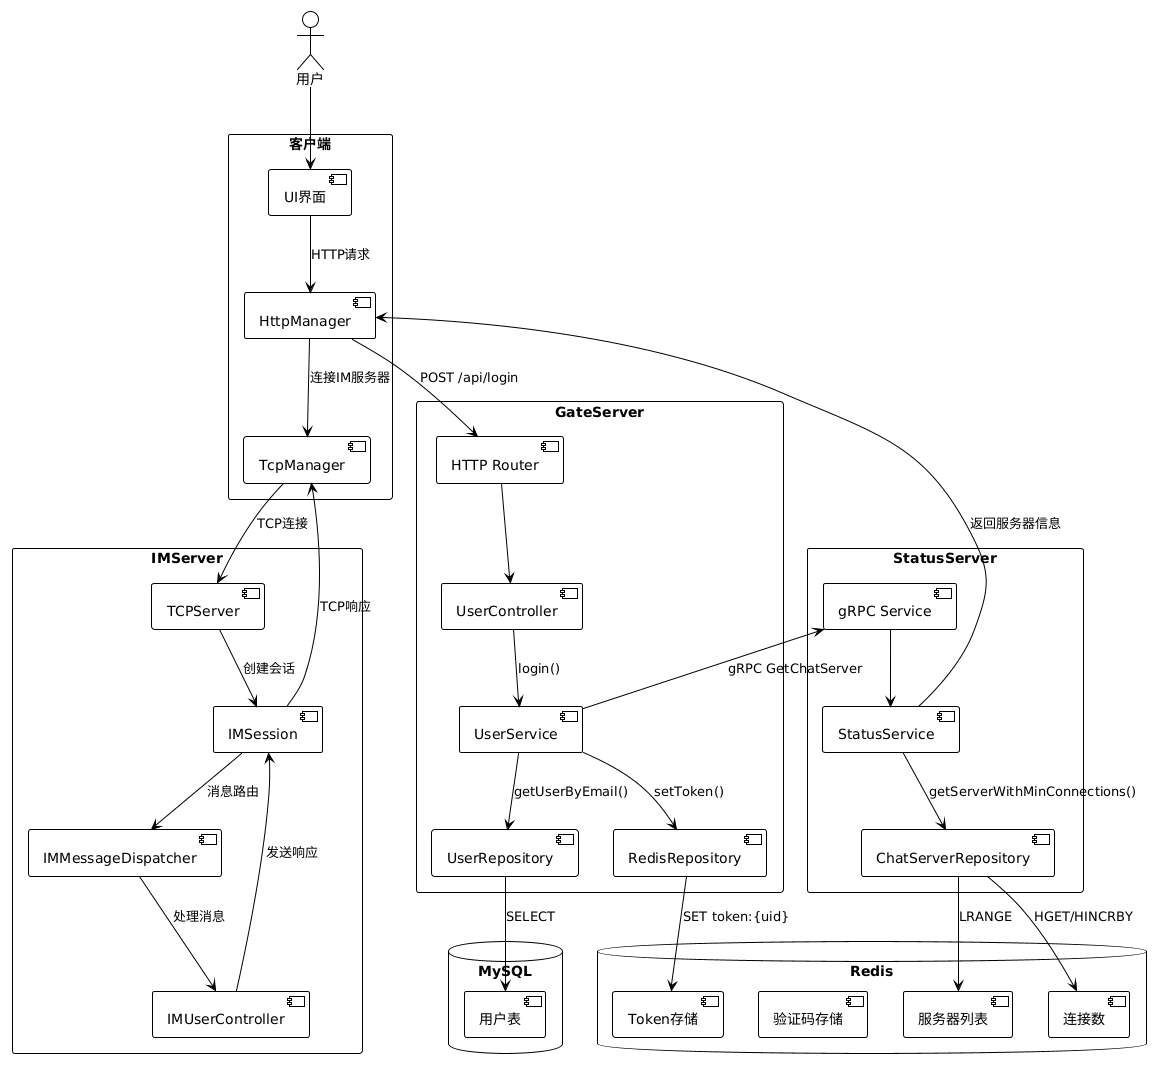

The diagram above was rendered by PlantUML. Its source (embedded in the PNG):
@startuml
!theme plain

actor 用户 as User
rectangle "客户端" {
    [UI界面] as UI
    [HttpManager] as HttpMgr
    [TcpManager] as TcpMgr
}

rectangle "GateServer" {
    [HTTP Router] as Router
    [UserController] as UC
    [UserService] as US
    [UserRepository] as UR
    [RedisRepository] as RR
}

rectangle "StatusServer" {
    [gRPC Service] as GrpcSvc
    [StatusService] as SS
    [ChatServerRepository] as CSR
}

rectangle "IMServer" {
    [TCPServer] as TCPServer
    [IMSession] as Session
    [IMMessageDispatcher] as Dispatcher
    [IMUserController] as IUC
}

database Redis {
    [Token存储] as TokenStore
    [验证码存储] as VerifyStore
    [服务器列表] as ServerList
    [连接数] as ConnCount
}

database MySQL {
    [用户表] as UserTable
}

User --> UI
UI --> HttpMgr : HTTP请求
HttpMgr --> Router : POST /api/login
Router --> UC
UC --> US : login()
US --> UR : getUserByEmail()
UR --> UserTable : SELECT
US --> RR : setToken()
RR --> TokenStore : SET token:{uid}
US --> GrpcSvc : gRPC GetChatServer
GrpcSvc --> SS
SS --> CSR : getServerWithMinConnections()
CSR --> ServerList : LRANGE
CSR --> ConnCount : HGET/HINCRBY
SS --> HttpMgr : 返回服务器信息
HttpMgr --> TcpMgr : 连接IM服务器
TcpMgr --> TCPServer : TCP连接
TCPServer --> Session : 创建会话
Session --> Dispatcher : 消息路由
Dispatcher --> IUC : 处理消息
IUC --> Session : 发送响应
Session --> TcpMgr : TCP响应
@enduml